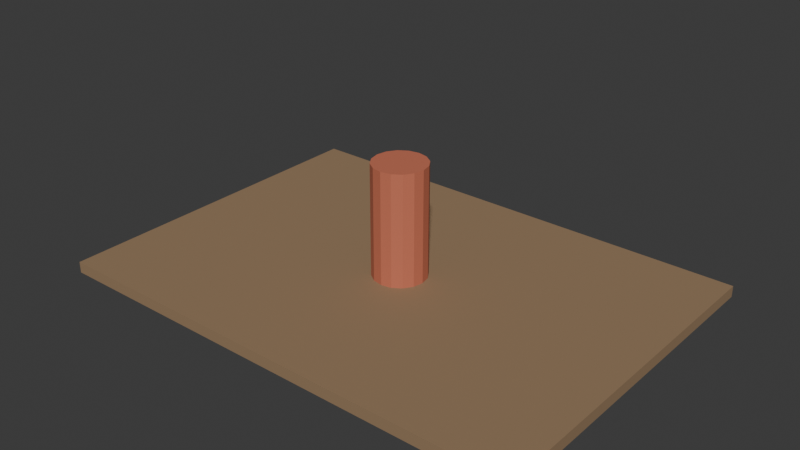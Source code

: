 # Source: coastal_underwater_post.blend  (saved by Blender 5.2.45; exported with 4.5.12 LTS)
import bpy
from mathutils import Matrix  # noqa: F401  (used for matrix-valued properties, if any)

bpy.ops.wm.read_factory_settings(use_empty=True)
scene = bpy.context.scene
scene.name = 'Scene'

# ---- collections
col_collection = bpy.data.collections.new('Collection'); scene.collection.children.link(col_collection)

# ---- materials (node trees are filled in below, after node groups)
mat_wood = bpy.data.materials.new('wood')
mat_wood.diffuse_color = (0.31, 0.2, 0.11, 1.0)
mat_red = bpy.data.materials.new('red')
mat_red.diffuse_color = (0.57, 0.16, 0.09, 1.0)

# ---- material node trees
mat_wood.use_nodes = True; mat_wood.node_tree.nodes.clear()
_N = mat_wood.node_tree.nodes; _L = mat_wood.node_tree.links
n0 = _N.new('ShaderNodeBsdfPrincipled'); n0.name = 'Principled BSDF'; n0.location = (-200, 100)
n0.inputs[0].default_value = (0.31, 0.2, 0.11, 1.0)
n0.inputs[2].default_value = 0.8
n0.inputs[10].default_value = 0.005
n1 = _N.new('ShaderNodeOutputMaterial'); n1.name = 'Material Output'; n1.location = (200, 100)
_L.new(n0.outputs[0], n1.inputs[0])
n1.is_active_output = True
mat_red.use_nodes = True; mat_red.node_tree.nodes.clear()
_N = mat_red.node_tree.nodes; _L = mat_red.node_tree.links
n0 = _N.new('ShaderNodeBsdfPrincipled'); n0.name = 'Principled BSDF'; n0.location = (-200, 100)
n0.inputs[0].default_value = (0.57, 0.16, 0.09, 1.0)
n0.inputs[2].default_value = 0.8
n0.inputs[10].default_value = 0.005
n1 = _N.new('ShaderNodeOutputMaterial'); n1.name = 'Material Output'; n1.location = (200, 100)
_L.new(n0.outputs[0], n1.inputs[0])
n1.is_active_output = True

# ---- world
world_world = bpy.data.worlds.new('World'); scene.world = world_world
world_world.use_nodes = True; world_world.node_tree.nodes.clear()
_N = world_world.node_tree.nodes; _L = world_world.node_tree.links
n0 = _N.new('ShaderNodeOutputWorld'); n0.name = 'World Output'; n0.location = (200, 100)
n1 = _N.new('ShaderNodeBackground'); n1.name = 'Background'; n1.location = (-200, 100)
n1.inputs[0].default_value = (0.05088, 0.05088, 0.05088, 1.0)
_L.new(n1.outputs[0], n0.inputs[0])
n0.is_active_output = True
world_world.color = (0.05088, 0.05088, 0.05088)
world_world.sun_shadow_jitter_overblur = 0.0

# ---- meshes
me_cube_179 = bpy.data.meshes.new('Cube.179')
me_cube_179.from_pydata([(-3.5, -2.5, -0.08), (-3.5, -2.5, 0.08), (-3.5, 2.5, -0.08), (-3.5, 2.5, 0.08), (3.5, -2.5, -0.08), (3.5, -2.5, 0.08), (3.5, 2.5, -0.08), (3.5, 2.5, 0.08)], [], [(0, 1, 3, 2), (2, 3, 7, 6), (6, 7, 5, 4), (4, 5, 1, 0), (2, 6, 4, 0), (7, 3, 1, 5)])
_uv = me_cube_179.uv_layers.new(name='UVMap')
_uv.uv.foreach_set('vector', [0.375, 0.0, 0.625, 0.0, 0.625, 0.25, 0.375, 0.25, 0.375, 0.25, 0.625, 0.25, 0.625, 0.5, 0.375, 0.5, 0.375, 0.5, 0.625, 0.5, 0.625, 0.75, 0.375, 0.75, 0.375, 0.75, 0.625, 0.75, 0.625, 1.0, 0.375, 1.0, 0.125, 0.5, 0.375, 0.5, 0.375, 0.75, 0.125, 0.75, 0.625, 0.5, 0.875, 0.5, 0.875, 0.75, 0.625, 0.75])
me_cube_179.materials.append(mat_wood)
me_cube_179.update()
me_cylinder_909 = bpy.data.meshes.new('Cylinder.909')
me_cylinder_909.from_pydata([(0.0, 0.38, -0.8), (0.0, 0.38, 0.8), (0.1454, 0.3511, -0.8), (0.1454, 0.3511, 0.8), (0.2687, 0.2687, -0.8), (0.2687, 0.2687, 0.8), (0.3511, 0.1454, -0.8), (0.3511, 0.1454, 0.8), (0.38, 0.0, -0.8), (0.38, 0.0, 0.8), (0.3511, -0.1454, -0.8), (0.3511, -0.1454, 0.8), (0.2687, -0.2687, -0.8), (0.2687, -0.2687, 0.8), (0.1454, -0.3511, -0.8), (0.1454, -0.3511, 0.8), (0.0, -0.38, -0.8), (0.0, -0.38, 0.8), (-0.1454, -0.3511, -0.8), (-0.1454, -0.3511, 0.8), (-0.2687, -0.2687, -0.8), (-0.2687, -0.2687, 0.8), (-0.3511, -0.1454, -0.8), (-0.3511, -0.1454, 0.8), (-0.38, 0.0, -0.8), (-0.38, 0.0, 0.8), (-0.3511, 0.1454, -0.8), (-0.3511, 0.1454, 0.8), (-0.2687, 0.2687, -0.8), (-0.2687, 0.2687, 0.8), (-0.1454, 0.3511, -0.8), (-0.1454, 0.3511, 0.8)], [], [(0, 1, 3, 2), (2, 3, 5, 4), (4, 5, 7, 6), (6, 7, 9, 8), (8, 9, 11, 10), (10, 11, 13, 12), (12, 13, 15, 14), (14, 15, 17, 16), (16, 17, 19, 18), (18, 19, 21, 20), (20, 21, 23, 22), (22, 23, 25, 24), (24, 25, 27, 26), (26, 27, 29, 28), (3, 1, 31, 29, 27, 25, 23, 21, 19, 17, 15, 13, 11, 9, 7, 5), (28, 29, 31, 30), (30, 31, 1, 0), (0, 2, 4, 6, 8, 10, 12, 14, 16, 18, 20, 22, 24, 26, 28, 30)])
_uv = me_cylinder_909.uv_layers.new(name='UVMap')
_uv.uv.foreach_set('vector', [1.0, 0.5, 1.0, 1.0, 0.9375, 1.0, 0.9375, 0.5, 0.9375, 0.5, 0.9375, 1.0, 0.875, 1.0, 0.875, 0.5, 0.875, 0.5, 0.875, 1.0, 0.8125, 1.0, 0.8125, 0.5, 0.8125, 0.5, 0.8125, 1.0, 0.75, 1.0, 0.75, 0.5, 0.75, 0.5, 0.75, 1.0, 0.6875, 1.0, 0.6875, 0.5, 0.6875, 0.5, 0.6875, 1.0, 0.625, 1.0, 0.625, 0.5, 0.625, 0.5, 0.625, 1.0, 0.5625, 1.0, 0.5625, 0.5, 0.5625, 0.5, 0.5625, 1.0, 0.5, 1.0, 0.5, 0.5, 0.5, 0.5, 0.5, 1.0, 0.4375, 1.0, 0.4375, 0.5, 0.4375, 0.5, 0.4375, 1.0, 0.375, 1.0, 0.375, 0.5, 0.375, 0.5, 0.375, 1.0, 0.3125, 1.0, 0.3125, 0.5, 0.3125, 0.5, 0.3125, 1.0, 0.25, 1.0, 0.25, 0.5, 0.25, 0.5, 0.25, 1.0, 0.1875, 1.0, 0.1875, 0.5, 0.1875, 0.5, 0.1875, 1.0, 0.125, 1.0, 0.125, 0.5, 0.3418, 0.4717, 0.25, 0.49, 0.1582, 0.4717, 0.08029, 0.4197, 0.02827, 0.3418, 0.01, 0.25, 0.02827, 0.1582, 0.08029, 0.08029, 0.1582, 0.02827, 0.25, 0.01, 0.3418, 0.02827, 0.4197, 0.08029, 0.4717, 0.1582, 0.49, 0.25, 0.4717, 0.3418, 0.4197, 0.4197, 0.125, 0.5, 0.125, 1.0, 0.0625, 1.0, 0.0625, 0.5, 0.0625, 0.5, 0.0625, 1.0, 0.0, 1.0, 0.0, 0.5, 0.75, 0.49, 0.8418, 0.4717, 0.9197, 0.4197, 0.9717, 0.3418, 0.99, 0.25, 0.9717, 0.1582, 0.9197, 0.08029, 0.8418, 0.02827, 0.75, 0.01, 0.6582, 0.02827, 0.5803, 0.08029, 0.5283, 0.1582, 0.51, 0.25, 0.5283, 0.3418, 0.5803, 0.4197, 0.6582, 0.4717])
me_cylinder_909.materials.append(mat_red)
me_cylinder_909.update()

# ---- objects
ob_wood = bpy.data.objects.new('wood', me_cube_179)
ob_red = bpy.data.objects.new('red', me_cylinder_909)

# ---- transforms, parenting, visibility, modifiers, constraints
ob_wood.location = (0.0, 0.0, -0.08)
ob_red.location = (0.0, 0.0, 0.8)

# ---- collection membership
col_collection.objects.link(ob_wood)
col_collection.objects.link(ob_red)

# ---- scene / render settings (as saved in the file)
scene.frame_start = 1; scene.frame_end = 250; scene.frame_set(1)
scene.render.engine = 'BLENDER_EEVEE_NEXT'
scene.render.bake_bias = 0.0
scene.render.bake_samples = 0
scene.render.compositor_device = 'GPU'
scene.eevee.use_volume_custom_range = False
scene.eevee.fast_gi_thickness_near = 0.1
scene.eevee.fast_gi_thickness_far = 0.0
scene.eevee.ray_tracing_options.screen_trace_thickness = 0.1
bpy.context.view_layer.update()

# ---- added for rendering (the .blend has no active camera and no usable light): camera, sun
cam_auto = bpy.data.cameras.new('AutoCamera')
cam_auto.lens = 50.0
cam_auto.sensor_width = 36.0
cam_auto.clip_end = 1000.0
ob_auto_camera = bpy.data.objects.new('AutoCamera', cam_auto)
scene.collection.objects.link(ob_auto_camera)
ob_auto_camera.location = (8.12396, -9.74875, 7.21917)
ob_auto_camera.rotation_euler = (1.09748, -7.21219e-08, 0.694738)
scene.camera = ob_auto_camera
light_auto_sun = bpy.data.lights.new('AutoSun', 'SUN')
light_auto_sun.energy = 3.0
light_auto_sun.angle = 0.0523599
ob_auto_sun = bpy.data.objects.new('AutoSun', light_auto_sun)
scene.collection.objects.link(ob_auto_sun)
ob_auto_sun.rotation_euler = (0.872665, 0.174533, 0.523599)
bpy.context.view_layer.update()
